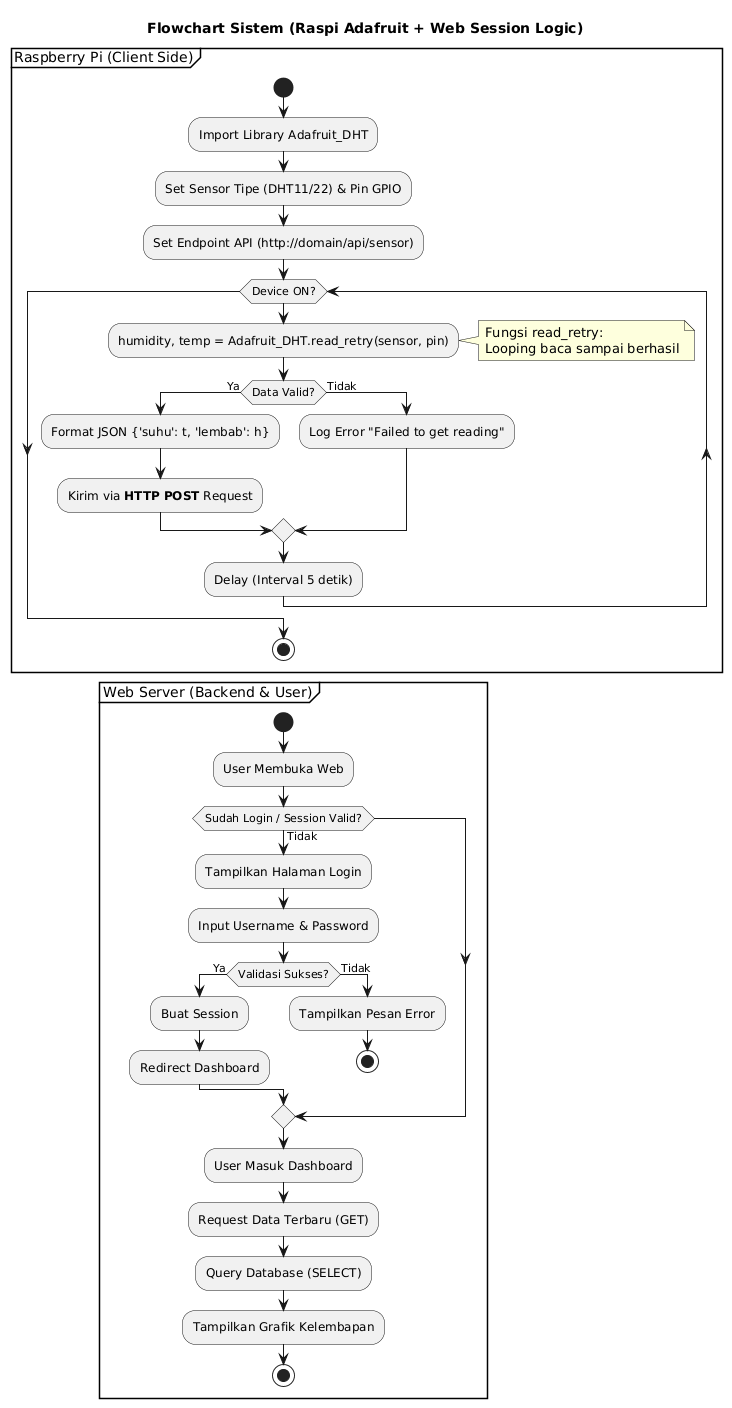

The diagram above was rendered by PlantUML. Its source (embedded in the PNG):
@startuml
title Flowchart Sistem (Raspi Adafruit + Web Session Logic)

partition "Raspberry Pi (Client Side)" {
  start
  :Import Library Adafruit_DHT;
  :Set Sensor Tipe (DHT11/22) & Pin GPIO;
  :Set Endpoint API (http://domain/api/sensor);
  
  while (Device ON?)
    :humidity, temp = Adafruit_DHT.read_retry(sensor, pin);
    note right
      Fungsi read_retry:
      Looping baca sampai berhasil
    end note
    
    if (Data Valid?) then (Ya)
      :Format JSON {'suhu': t, 'lembab': h};
      :Kirim via **HTTP POST** Request;
    else (Tidak)
      :Log Error "Failed to get reading";
    endif
    
    :Delay (Interval 5 detik);
  endwhile
  stop
}

partition "Web Server (Backend & User)" {
  start
  :User Membuka Web;
  
  if (Sudah Login / Session Valid?) then (Tidak)
    :Tampilkan Halaman Login;
    :Input Username & Password;
    if (Validasi Sukses?) then (Ya)
      :Buat Session;
      :Redirect Dashboard;
    else (Tidak)
      :Tampilkan Pesan Error;
      stop
    endif
  endif
  
  :User Masuk Dashboard;
  :Request Data Terbaru (GET);
  :Query Database (SELECT);
  :Tampilkan Grafik Kelembapan;
  stop
}
@enduml